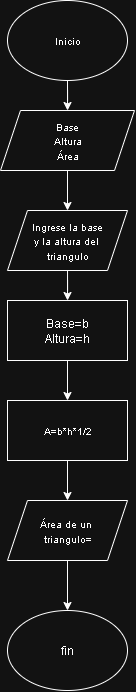

The diagram above was exported from draw.io. Its source (the exported page's mxGraphModel, read from the mxfile embedded in the PNG):
<mxGraphModel dx="447" dy="238" grid="1" gridSize="10" guides="1" tooltips="1" connect="1" arrows="1" fold="1" page="1" pageScale="1" pageWidth="827" pageHeight="1169" math="0" shadow="0">
  <root>
    <mxCell id="0" />
    <mxCell id="1" parent="0" />
    <mxCell id="et0k0QqoCSb1N6A6h5rx-27" value="" style="edgeStyle=orthogonalEdgeStyle;rounded=0;orthogonalLoop=1;jettySize=auto;html=1;" edge="1" parent="1" source="et0k0QqoCSb1N6A6h5rx-1" target="et0k0QqoCSb1N6A6h5rx-3">
      <mxGeometry relative="1" as="geometry" />
    </mxCell>
    <mxCell id="et0k0QqoCSb1N6A6h5rx-1" value="&lt;font style=&quot;font-size: 10px;&quot;&gt;Inicio&lt;/font&gt;" style="ellipse;whiteSpace=wrap;html=1;" vertex="1" parent="1">
      <mxGeometry x="354" y="10" width="120" height="80" as="geometry" />
    </mxCell>
    <mxCell id="et0k0QqoCSb1N6A6h5rx-31" value="" style="edgeStyle=orthogonalEdgeStyle;rounded=0;orthogonalLoop=1;jettySize=auto;html=1;" edge="1" parent="1" source="et0k0QqoCSb1N6A6h5rx-5" target="et0k0QqoCSb1N6A6h5rx-8">
      <mxGeometry relative="1" as="geometry" />
    </mxCell>
    <mxCell id="et0k0QqoCSb1N6A6h5rx-5" value="&lt;font style=&quot;font-size: 10px;&quot;&gt;A=b*h*1/2&lt;/font&gt;" style="rounded=0;whiteSpace=wrap;html=1;" vertex="1" parent="1">
      <mxGeometry x="354" y="410" width="120" height="60" as="geometry" />
    </mxCell>
    <mxCell id="et0k0QqoCSb1N6A6h5rx-28" value="" style="edgeStyle=orthogonalEdgeStyle;rounded=0;orthogonalLoop=1;jettySize=auto;html=1;" edge="1" parent="1" source="et0k0QqoCSb1N6A6h5rx-3" target="et0k0QqoCSb1N6A6h5rx-24">
      <mxGeometry relative="1" as="geometry" />
    </mxCell>
    <mxCell id="et0k0QqoCSb1N6A6h5rx-3" value="&lt;font style=&quot;font-size: 10px;&quot;&gt;Base&lt;/font&gt;&lt;div&gt;&lt;font style=&quot;font-size: 10px;&quot;&gt;Altura&lt;/font&gt;&lt;/div&gt;&lt;div&gt;&lt;font style=&quot;font-size: 10px;&quot;&gt;Área&lt;/font&gt;&lt;/div&gt;" style="shape=parallelogram;perimeter=parallelogramPerimeter;whiteSpace=wrap;html=1;fixedSize=1;" vertex="1" parent="1">
      <mxGeometry x="347" y="120" width="134" height="60" as="geometry" />
    </mxCell>
    <mxCell id="et0k0QqoCSb1N6A6h5rx-32" value="" style="edgeStyle=orthogonalEdgeStyle;rounded=0;orthogonalLoop=1;jettySize=auto;html=1;" edge="1" parent="1" source="et0k0QqoCSb1N6A6h5rx-8" target="et0k0QqoCSb1N6A6h5rx-10">
      <mxGeometry relative="1" as="geometry" />
    </mxCell>
    <mxCell id="et0k0QqoCSb1N6A6h5rx-8" value="&lt;font style=&quot;font-size: 10px;&quot;&gt;Área de un&amp;nbsp;&lt;/font&gt;&lt;div&gt;&lt;font style=&quot;font-size: 10px;&quot;&gt;triangulo=&lt;/font&gt;&lt;/div&gt;" style="shape=parallelogram;perimeter=parallelogramPerimeter;whiteSpace=wrap;html=1;fixedSize=1;" vertex="1" parent="1">
      <mxGeometry x="354" y="510" width="120" height="60" as="geometry" />
    </mxCell>
    <mxCell id="et0k0QqoCSb1N6A6h5rx-10" value="fin" style="ellipse;whiteSpace=wrap;html=1;" vertex="1" parent="1">
      <mxGeometry x="354" y="620" width="120" height="80" as="geometry" />
    </mxCell>
    <mxCell id="et0k0QqoCSb1N6A6h5rx-29" value="" style="edgeStyle=orthogonalEdgeStyle;rounded=0;orthogonalLoop=1;jettySize=auto;html=1;" edge="1" parent="1" source="et0k0QqoCSb1N6A6h5rx-24" target="et0k0QqoCSb1N6A6h5rx-25">
      <mxGeometry relative="1" as="geometry" />
    </mxCell>
    <mxCell id="et0k0QqoCSb1N6A6h5rx-24" value="&lt;font style=&quot;font-size: 10px;&quot;&gt;Ingrese la base&lt;/font&gt;&lt;div&gt;&lt;font style=&quot;font-size: 10px;&quot;&gt;y la altura del&amp;nbsp;&lt;/font&gt;&lt;/div&gt;&lt;div&gt;&lt;font style=&quot;font-size: 10px;&quot;&gt;triangulo&lt;/font&gt;&lt;/div&gt;" style="shape=parallelogram;perimeter=parallelogramPerimeter;whiteSpace=wrap;html=1;fixedSize=1;" vertex="1" parent="1">
      <mxGeometry x="354" y="220" width="120" height="60" as="geometry" />
    </mxCell>
    <mxCell id="et0k0QqoCSb1N6A6h5rx-30" value="" style="edgeStyle=orthogonalEdgeStyle;rounded=0;orthogonalLoop=1;jettySize=auto;html=1;" edge="1" parent="1" source="et0k0QqoCSb1N6A6h5rx-25" target="et0k0QqoCSb1N6A6h5rx-5">
      <mxGeometry relative="1" as="geometry" />
    </mxCell>
    <mxCell id="et0k0QqoCSb1N6A6h5rx-25" value="Base=b&lt;div&gt;Altura=h&lt;/div&gt;" style="rounded=0;whiteSpace=wrap;html=1;" vertex="1" parent="1">
      <mxGeometry x="354" y="310" width="120" height="60" as="geometry" />
    </mxCell>
  </root>
</mxGraphModel>